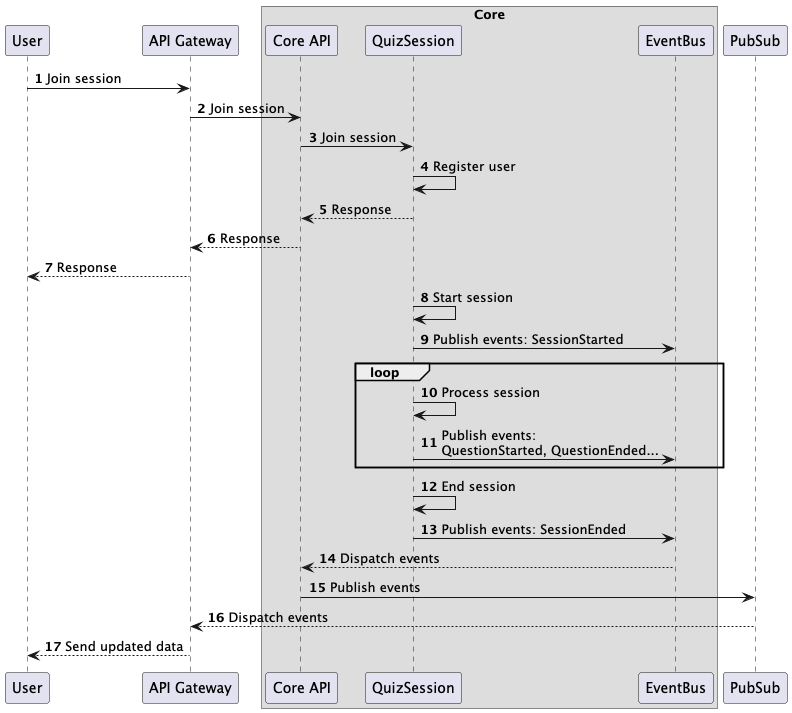

The diagram above was rendered by PlantUML. Its source (embedded in the PNG):
@startuml
'https://plantuml.com/sequence-diagram

autonumber

participant User
participant APIGateway as "API Gateway"
box "Core"
    participant CoreAPI as "Core API"
    participant QuizSession
    participant EventBus
end box

User -> APIGateway: Join session
APIGateway -> CoreAPI: Join session
CoreAPI -> QuizSession: Join session
QuizSession -> QuizSession: Register user
QuizSession --> CoreAPI: Response
CoreAPI --> APIGateway: Response
APIGateway --> User: Response
QuizSession -> QuizSession: Start session
QuizSession -> EventBus: Publish events: SessionStarted
loop
    QuizSession -> QuizSession: Process session
    QuizSession -> EventBus: Publish events:\nQuestionStarted, QuestionEnded...
end
QuizSession -> QuizSession: End session
QuizSession -> EventBus: Publish events: SessionEnded
EventBus --> CoreAPI: Dispatch events
CoreAPI -> PubSub: Publish events
PubSub --> APIGateway: Dispatch events
APIGateway --> User: Send updated data
@enduml